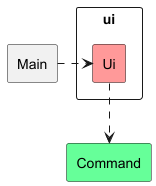

The diagram above was rendered by PlantUML. Its source (embedded in the PNG):
@startuml
!include style.puml

rectangle ui {
    rectangle Ui UI_COLOUR
}

rectangle Main
rectangle Command COMMAND_COLOUR

Main .> Ui
Ui ..> Command

@enduml